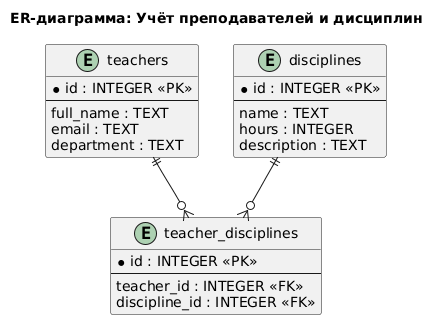

The diagram above was rendered by PlantUML. Its source (embedded in the PNG):
@startuml
title ER-диаграмма: Учёт преподавателей и дисциплин

entity teachers {
  * id : INTEGER <<PK>>
  --
  full_name : TEXT
  email : TEXT
  department : TEXT
}

entity disciplines {
  * id : INTEGER <<PK>>
  --
  name : TEXT
  hours : INTEGER
  description : TEXT
}

entity teacher_disciplines {
  * id : INTEGER <<PK>>
  --
  teacher_id : INTEGER <<FK>>
  discipline_id : INTEGER <<FK>>
}

teachers ||--o{ teacher_disciplines
disciplines ||--o{ teacher_disciplines
@enduml